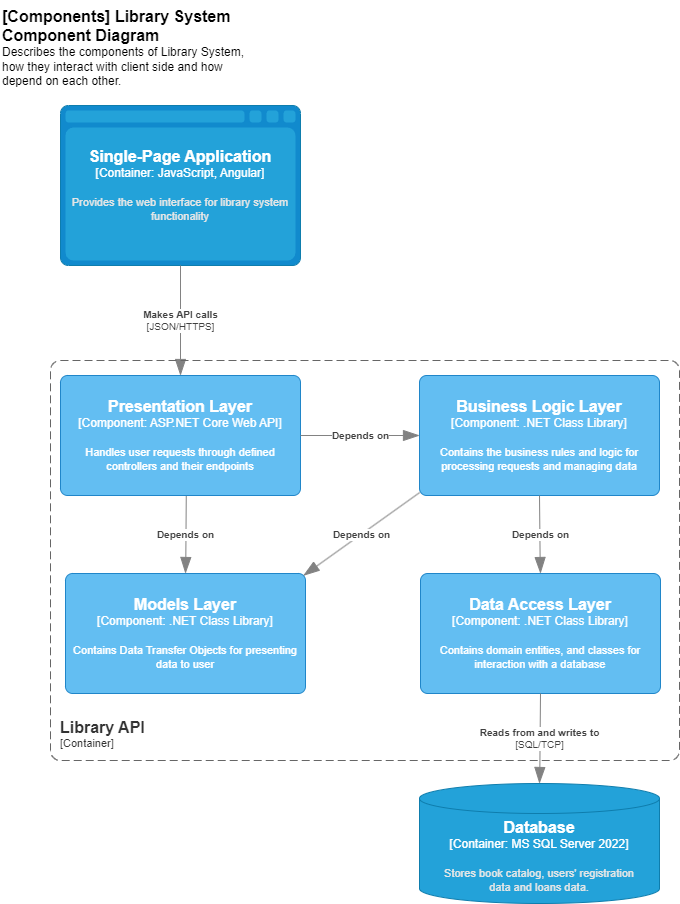

The diagram above was exported from draw.io. Its source (the exported page's mxGraphModel, read from the mxfile embedded in the PNG):
<mxGraphModel dx="1622" dy="921" grid="0" gridSize="10" guides="1" tooltips="1" connect="1" arrows="1" fold="1" page="1" pageScale="1" pageWidth="827" pageHeight="1169" math="0" shadow="0">
  <root>
    <mxCell id="0" />
    <mxCell id="1" parent="0" />
    <object placeholders="1" c4Name="[Components] Library System Component Diagram" c4Type="ContainerDiagramTitle" c4Description="Describes the components of Library System, how they interact with client side and how depend on each other." label="&lt;font style=&quot;font-size: 16px&quot;&gt;&lt;b&gt;&lt;div style=&quot;text-align: left&quot;&gt;%c4Name%&lt;/div&gt;&lt;/b&gt;&lt;/font&gt;&lt;div style=&quot;text-align: left&quot;&gt;%c4Description%&lt;/div&gt;" id="sTkpVg6_4PxtCve_wWwn-1">
      <mxCell style="text;html=1;strokeColor=none;fillColor=none;align=left;verticalAlign=top;whiteSpace=wrap;rounded=0;metaEdit=1;allowArrows=0;resizable=1;rotatable=0;connectable=0;recursiveResize=0;expand=0;pointerEvents=0;points=[[0.25,0,0],[0.5,0,0],[0.75,0,0],[1,0.25,0],[1,0.5,0],[1,0.75,0],[0.75,1,0],[0.5,1,0],[0.25,1,0],[0,0.75,0],[0,0.5,0],[0,0.25,0]];" parent="1" vertex="1">
        <mxGeometry x="20" y="15" width="260" height="40" as="geometry" />
      </mxCell>
    </object>
    <object placeholders="1" c4Type="Single-Page Application" c4Container="Container" c4Technology="JavaScript, Angular" c4Description="Provides the web interface for library system functionality" label="&lt;font style=&quot;font-size: 16px&quot;&gt;&lt;b&gt;%c4Type%&lt;/b&gt;&lt;/font&gt;&lt;div&gt;[%c4Container%:&amp;nbsp;%c4Technology%]&lt;/div&gt;&lt;br&gt;&lt;div&gt;&lt;font style=&quot;font-size: 11px&quot;&gt;&lt;font color=&quot;#E6E6E6&quot;&gt;%c4Description%&lt;/font&gt;&lt;/div&gt;" id="rNR1gmgGns25b3uXks1T-1">
      <mxCell style="shape=mxgraph.c4.webBrowserContainer2;whiteSpace=wrap;html=1;boundedLbl=1;rounded=0;labelBackgroundColor=none;strokeColor=#118ACD;fillColor=#23A2D9;strokeColor=#118ACD;strokeColor2=#0E7DAD;fontSize=12;fontColor=#ffffff;align=center;metaEdit=1;points=[[0.5,0,0],[1,0.25,0],[1,0.5,0],[1,0.75,0],[0.5,1,0],[0,0.75,0],[0,0.5,0],[0,0.25,0]];resizable=0;" parent="1" vertex="1">
        <mxGeometry x="80" y="120" width="240" height="160" as="geometry" />
      </mxCell>
    </object>
    <object placeholders="1" c4Name="Presentation Layer" c4Type="Component" c4Technology="ASP.NET Core Web API" c4Description="Handles user requests through defined controllers and their endpoints" label="&lt;font style=&quot;font-size: 16px&quot;&gt;&lt;b&gt;%c4Name%&lt;/b&gt;&lt;/font&gt;&lt;div&gt;[%c4Type%: %c4Technology%]&lt;/div&gt;&lt;br&gt;&lt;div&gt;&lt;font style=&quot;font-size: 11px&quot;&gt;%c4Description%&lt;/font&gt;&lt;/div&gt;" id="rNR1gmgGns25b3uXks1T-2">
      <mxCell style="rounded=1;whiteSpace=wrap;html=1;labelBackgroundColor=none;fillColor=#63BEF2;fontColor=#ffffff;align=center;arcSize=6;strokeColor=#2086C9;metaEdit=1;resizable=0;points=[[0.25,0,0],[0.5,0,0],[0.75,0,0],[1,0.25,0],[1,0.5,0],[1,0.75,0],[0.75,1,0],[0.5,1,0],[0.25,1,0],[0,0.75,0],[0,0.5,0],[0,0.25,0]];" parent="1" vertex="1">
        <mxGeometry x="80" y="390" width="240" height="120" as="geometry" />
      </mxCell>
    </object>
    <object placeholders="1" c4Type="Relationship" c4Technology="JSON/HTTPS" c4Description="Makes API calls" label="&lt;div style=&quot;text-align: left&quot;&gt;&lt;div style=&quot;text-align: center&quot;&gt;&lt;b&gt;%c4Description%&lt;/b&gt;&lt;/div&gt;&lt;div style=&quot;text-align: center&quot;&gt;[%c4Technology%]&lt;/div&gt;&lt;/div&gt;" id="rNR1gmgGns25b3uXks1T-3">
      <mxCell style="endArrow=blockThin;html=1;fontSize=10;fontColor=#404040;strokeWidth=1;endFill=1;strokeColor=#828282;elbow=vertical;metaEdit=1;endSize=14;startSize=14;jumpStyle=arc;jumpSize=16;rounded=0;edgeStyle=orthogonalEdgeStyle;exitX=0.5;exitY=1;exitDx=0;exitDy=0;exitPerimeter=0;entryX=0.5;entryY=0;entryDx=0;entryDy=0;entryPerimeter=0;" parent="1" source="rNR1gmgGns25b3uXks1T-1" target="rNR1gmgGns25b3uXks1T-2" edge="1">
        <mxGeometry width="240" relative="1" as="geometry">
          <mxPoint x="-100" y="400" as="sourcePoint" />
          <mxPoint x="140" y="400" as="targetPoint" />
          <mxPoint as="offset" />
        </mxGeometry>
      </mxCell>
    </object>
    <object placeholders="1" c4Name="Business Logic Layer" c4Type="Component" c4Technology=".NET Class Library" c4Description="Contains the business rules and logic for processing requests and managing data" label="&lt;font style=&quot;font-size: 16px&quot;&gt;&lt;b&gt;%c4Name%&lt;/b&gt;&lt;/font&gt;&lt;div&gt;[%c4Type%: %c4Technology%]&lt;/div&gt;&lt;br&gt;&lt;div&gt;&lt;font style=&quot;font-size: 11px&quot;&gt;%c4Description%&lt;/font&gt;&lt;/div&gt;" id="rNR1gmgGns25b3uXks1T-4">
      <mxCell style="rounded=1;whiteSpace=wrap;html=1;labelBackgroundColor=none;fillColor=#63BEF2;fontColor=#ffffff;align=center;arcSize=6;strokeColor=#2086C9;metaEdit=1;resizable=0;points=[[0.25,0,0],[0.5,0,0],[0.75,0,0],[1,0.25,0],[1,0.5,0],[1,0.75,0],[0.75,1,0],[0.5,1,0],[0.25,1,0],[0,0.75,0],[0,0.5,0],[0,0.25,0]];" parent="1" vertex="1">
        <mxGeometry x="439" y="390" width="240" height="120" as="geometry" />
      </mxCell>
    </object>
    <object placeholders="1" c4Type="Relationship" c4Description="Depends on" label="&lt;div style=&quot;text-align: left&quot;&gt;&lt;div style=&quot;text-align: center&quot;&gt;&lt;b&gt;%c4Description%&lt;/b&gt;&lt;/div&gt;" id="rNR1gmgGns25b3uXks1T-6">
      <mxCell style="endArrow=blockThin;html=1;fontSize=10;fontColor=#404040;strokeWidth=1;endFill=1;strokeColor=#828282;elbow=vertical;metaEdit=1;endSize=14;startSize=14;jumpStyle=arc;jumpSize=16;rounded=0;edgeStyle=orthogonalEdgeStyle;exitX=1;exitY=0.5;exitDx=0;exitDy=0;exitPerimeter=0;entryX=0;entryY=0.5;entryDx=0;entryDy=0;entryPerimeter=0;" parent="1" source="rNR1gmgGns25b3uXks1T-2" target="rNR1gmgGns25b3uXks1T-4" edge="1">
        <mxGeometry width="240" relative="1" as="geometry">
          <mxPoint x="300" y="360" as="sourcePoint" />
          <mxPoint x="500" y="450" as="targetPoint" />
        </mxGeometry>
      </mxCell>
    </object>
    <object placeholders="1" c4Name="Data Access Layer" c4Type="Component" c4Technology=".NET Class Library" c4Description="Contains domain entities, and classes for interaction with a database" label="&lt;font style=&quot;font-size: 16px&quot;&gt;&lt;b&gt;%c4Name%&lt;/b&gt;&lt;/font&gt;&lt;div&gt;[%c4Type%: %c4Technology%]&lt;/div&gt;&lt;br&gt;&lt;div&gt;&lt;font style=&quot;font-size: 11px&quot;&gt;%c4Description%&lt;/font&gt;&lt;/div&gt;" id="rNR1gmgGns25b3uXks1T-7">
      <mxCell style="rounded=1;whiteSpace=wrap;html=1;labelBackgroundColor=none;fillColor=#63BEF2;fontColor=#ffffff;align=center;arcSize=6;strokeColor=#2086C9;metaEdit=1;resizable=0;points=[[0.25,0,0],[0.5,0,0],[0.75,0,0],[1,0.25,0],[1,0.5,0],[1,0.75,0],[0.75,1,0],[0.5,1,0],[0.25,1,0],[0,0.75,0],[0,0.5,0],[0,0.25,0]];" parent="1" vertex="1">
        <mxGeometry x="440" y="588" width="240" height="120" as="geometry" />
      </mxCell>
    </object>
    <object placeholders="1" c4Type="Relationship" c4Description="Depends on" label="&lt;div style=&quot;text-align: left&quot;&gt;&lt;div style=&quot;text-align: center&quot;&gt;&lt;b&gt;%c4Description%&lt;/b&gt;&lt;/div&gt;" id="GR_KsAQAux_mqFgyQSd8-1">
      <mxCell style="endArrow=blockThin;html=1;fontSize=10;fontColor=#404040;strokeWidth=1;endFill=1;strokeColor=#828282;elbow=vertical;metaEdit=1;endSize=14;startSize=14;jumpStyle=arc;jumpSize=16;rounded=0;edgeStyle=orthogonalEdgeStyle;exitX=0.5;exitY=1;exitDx=0;exitDy=0;exitPerimeter=0;entryX=0.5;entryY=0;entryDx=0;entryDy=0;entryPerimeter=0;" parent="1" source="rNR1gmgGns25b3uXks1T-4" target="rNR1gmgGns25b3uXks1T-7" edge="1">
        <mxGeometry width="240" relative="1" as="geometry">
          <mxPoint x="669" y="450" as="sourcePoint" />
          <mxPoint x="879" y="449.5" as="targetPoint" />
        </mxGeometry>
      </mxCell>
    </object>
    <object placeholders="1" c4Name="Models Layer" c4Type="Component" c4Technology=".NET Class Library" c4Description="Contains Data Transfer Objects for presenting data to user" label="&lt;font style=&quot;font-size: 16px&quot;&gt;&lt;b&gt;%c4Name%&lt;/b&gt;&lt;/font&gt;&lt;div&gt;[%c4Type%: %c4Technology%]&lt;/div&gt;&lt;br&gt;&lt;div&gt;&lt;font style=&quot;font-size: 11px&quot;&gt;%c4Description%&lt;/font&gt;&lt;/div&gt;" id="GR_KsAQAux_mqFgyQSd8-3">
      <mxCell style="rounded=1;whiteSpace=wrap;html=1;labelBackgroundColor=none;fillColor=#63BEF2;fontColor=#ffffff;align=center;arcSize=6;strokeColor=#2086C9;metaEdit=1;resizable=0;points=[[0.25,0,0],[0.5,0,0],[0.75,0,0],[1,0.25,0],[1,0.5,0],[1,0.75,0],[0.75,1,0],[0.5,1,0],[0.25,1,0],[0,0.75,0],[0,0.5,0],[0,0.25,0]];" parent="1" vertex="1">
        <mxGeometry x="85" y="588" width="240" height="120" as="geometry" />
      </mxCell>
    </object>
    <object placeholders="1" c4Type="Relationship" c4Description="Depends on" label="&lt;div style=&quot;text-align: left&quot;&gt;&lt;div style=&quot;text-align: center&quot;&gt;&lt;b&gt;%c4Description%&lt;/b&gt;&lt;/div&gt;" id="GR_KsAQAux_mqFgyQSd8-5">
      <mxCell style="endArrow=blockThin;html=1;fontSize=10;fontColor=#404040;strokeWidth=1;endFill=1;strokeColor=#828282;elbow=vertical;metaEdit=1;endSize=14;startSize=14;jumpStyle=arc;jumpSize=16;rounded=0;edgeStyle=orthogonalEdgeStyle;exitX=0.524;exitY=1.006;exitDx=0;exitDy=0;exitPerimeter=0;entryX=0.5;entryY=0;entryDx=0;entryDy=0;entryPerimeter=0;" parent="1" source="rNR1gmgGns25b3uXks1T-2" target="GR_KsAQAux_mqFgyQSd8-3" edge="1">
        <mxGeometry width="240" relative="1" as="geometry">
          <mxPoint x="300" y="510" as="sourcePoint" />
          <mxPoint x="540" y="510" as="targetPoint" />
        </mxGeometry>
      </mxCell>
    </object>
    <object placeholders="1" c4Name="Library API" c4Type="ContainerScopeBoundary" c4Application="Container" label="&lt;font style=&quot;font-size: 16px&quot;&gt;&lt;b&gt;&lt;div style=&quot;text-align: left&quot;&gt;%c4Name%&lt;/div&gt;&lt;/b&gt;&lt;/font&gt;&lt;div style=&quot;text-align: left&quot;&gt;[%c4Application%]&lt;/div&gt;" id="GR_KsAQAux_mqFgyQSd8-6">
      <mxCell style="rounded=1;fontSize=11;whiteSpace=wrap;html=1;dashed=1;arcSize=20;fillColor=none;strokeColor=#666666;fontColor=#333333;labelBackgroundColor=none;align=left;verticalAlign=bottom;labelBorderColor=none;spacingTop=0;spacing=10;dashPattern=8 4;metaEdit=1;rotatable=0;perimeter=rectanglePerimeter;noLabel=0;labelPadding=0;allowArrows=0;connectable=0;expand=0;recursiveResize=0;editable=1;pointerEvents=0;absoluteArcSize=1;points=[[0.25,0,0],[0.5,0,0],[0.75,0,0],[1,0.25,0],[1,0.5,0],[1,0.75,0],[0.75,1,0],[0.5,1,0],[0.25,1,0],[0,0.75,0],[0,0.5,0],[0,0.25,0]];" parent="1" vertex="1">
        <mxGeometry x="70" y="375" width="629" height="400" as="geometry" />
      </mxCell>
    </object>
    <object placeholders="1" c4Type="Database" c4Container="Container" c4Technology="MS SQL Server 2022" c4Description="Stores book catalog, users' registration &#10;data and loans data." label="&lt;font style=&quot;font-size: 16px&quot;&gt;&lt;b&gt;%c4Type%&lt;/b&gt;&lt;/font&gt;&lt;div&gt;[%c4Container%:&amp;nbsp;%c4Technology%]&lt;/div&gt;&lt;br&gt;&lt;div&gt;&lt;font style=&quot;font-size: 11px&quot;&gt;&lt;font color=&quot;#E6E6E6&quot;&gt;%c4Description%&lt;/font&gt;&lt;/div&gt;" id="gVgmOHXBh6vPaxvvXnCi-1">
      <mxCell style="shape=cylinder3;size=15;whiteSpace=wrap;html=1;boundedLbl=1;rounded=0;labelBackgroundColor=none;fillColor=#23A2D9;fontSize=12;fontColor=#ffffff;align=center;strokeColor=#0E7DAD;metaEdit=1;points=[[0.5,0,0],[1,0.25,0],[1,0.5,0],[1,0.75,0],[0.5,1,0],[0,0.75,0],[0,0.5,0],[0,0.25,0]];resizable=0;" parent="1" vertex="1">
        <mxGeometry x="439" y="798" width="240" height="120" as="geometry" />
      </mxCell>
    </object>
    <object placeholders="1" c4Type="Relationship" c4Technology="SQL/TCP" c4Description="Reads from and writes to" label="&lt;div style=&quot;text-align: left&quot;&gt;&lt;div style=&quot;text-align: center&quot;&gt;&lt;b&gt;%c4Description%&lt;/b&gt;&lt;/div&gt;&lt;div style=&quot;text-align: center&quot;&gt;[%c4Technology%]&lt;/div&gt;&lt;/div&gt;" id="gVgmOHXBh6vPaxvvXnCi-2">
      <mxCell style="endArrow=blockThin;html=1;fontSize=10;fontColor=#404040;strokeWidth=1;endFill=1;strokeColor=#828282;elbow=vertical;metaEdit=1;endSize=14;startSize=14;jumpStyle=arc;jumpSize=16;rounded=0;edgeStyle=orthogonalEdgeStyle;exitX=0.5;exitY=1;exitDx=0;exitDy=0;exitPerimeter=0;entryX=0.5;entryY=0;entryDx=0;entryDy=0;entryPerimeter=0;" parent="1" source="rNR1gmgGns25b3uXks1T-7" target="gVgmOHXBh6vPaxvvXnCi-1" edge="1">
        <mxGeometry width="240" relative="1" as="geometry">
          <mxPoint x="823" y="890" as="sourcePoint" />
          <mxPoint x="1073" y="800" as="targetPoint" />
          <mxPoint as="offset" />
        </mxGeometry>
      </mxCell>
    </object>
    <object placeholders="1" c4Type="Relationship" c4Description="Depends on" label="&lt;div style=&quot;text-align: left&quot;&gt;&lt;div style=&quot;text-align: center&quot;&gt;&lt;span&gt;%c4Description%&lt;/span&gt;&lt;/div&gt;&lt;/div&gt;" id="x1qrFaXIMl1wRn5EaTRt-1">
      <mxCell style="endArrow=blockThin;html=1;fontSize=10;fontColor=#404040;strokeWidth=1;endFill=1;strokeColor=#828282;elbow=vertical;metaEdit=1;endSize=14;startSize=14;jumpStyle=arc;jumpSize=16;rounded=0;exitX=0.001;exitY=0.975;exitDx=0;exitDy=0;exitPerimeter=0;entryX=0.991;entryY=0.018;entryDx=0;entryDy=0;entryPerimeter=0;fontStyle=1" edge="1" parent="1" source="rNR1gmgGns25b3uXks1T-4" target="GR_KsAQAux_mqFgyQSd8-3">
        <mxGeometry width="240" relative="1" as="geometry">
          <mxPoint x="330" y="557" as="sourcePoint" />
          <mxPoint x="449" y="557" as="targetPoint" />
        </mxGeometry>
      </mxCell>
    </object>
  </root>
</mxGraphModel>